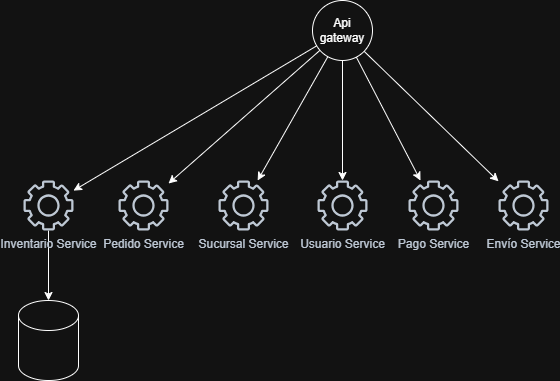

The diagram above was exported from draw.io. Its source (the exported page's mxGraphModel, read from the mxfile embedded in the PNG):
<mxGraphModel dx="1414" dy="777" grid="1" gridSize="10" guides="1" tooltips="1" connect="1" arrows="1" fold="1" page="1" pageScale="1" pageWidth="827" pageHeight="1169" math="0" shadow="0">
  <root>
    <mxCell id="0" />
    <mxCell id="1" parent="0" />
    <mxCell id="hEeFWzHRsZXViJsmFLQc-2" parent="1" style="sketch=0;outlineConnect=0;fontColor=#232F3E;gradientColor=none;fillColor=#232F3D;strokeColor=none;dashed=0;verticalLabelPosition=bottom;verticalAlign=top;align=center;html=1;fontSize=12;fontStyle=0;aspect=fixed;pointerEvents=1;shape=mxgraph.aws4.gear;" value="Usuario Service&lt;div&gt;&lt;br&gt;&lt;/div&gt;" vertex="1">
      <mxGeometry height="50" width="50" x="389" y="340" as="geometry" />
    </mxCell>
    <mxCell id="ZvwDlxWT3brWfleqGSPb-12" edge="1" parent="1" source="hEeFWzHRsZXViJsmFLQc-4" style="edgeStyle=orthogonalEdgeStyle;rounded=0;orthogonalLoop=1;jettySize=auto;html=1;" target="ZvwDlxWT3brWfleqGSPb-11">
      <mxGeometry relative="1" as="geometry" />
    </mxCell>
    <mxCell id="hEeFWzHRsZXViJsmFLQc-4" parent="1" style="sketch=0;outlineConnect=0;fontColor=#232F3E;gradientColor=none;fillColor=#232F3D;strokeColor=none;dashed=0;verticalLabelPosition=bottom;verticalAlign=top;align=center;html=1;fontSize=12;fontStyle=0;aspect=fixed;pointerEvents=1;shape=mxgraph.aws4.gear;" value="Inventario Service" vertex="1">
      <mxGeometry height="50" width="50" x="95" y="340" as="geometry" />
    </mxCell>
    <mxCell id="hEeFWzHRsZXViJsmFLQc-5" parent="1" style="sketch=0;outlineConnect=0;fontColor=#232F3E;gradientColor=none;fillColor=#232F3D;strokeColor=none;dashed=0;verticalLabelPosition=bottom;verticalAlign=top;align=center;html=1;fontSize=12;fontStyle=0;aspect=fixed;pointerEvents=1;shape=mxgraph.aws4.gear;" value="Pedido Service" vertex="1">
      <mxGeometry height="50" width="50" x="190" y="340" as="geometry" />
    </mxCell>
    <mxCell id="hEeFWzHRsZXViJsmFLQc-10" parent="1" style="sketch=0;outlineConnect=0;fontColor=#232F3E;gradientColor=none;fillColor=#232F3D;strokeColor=none;dashed=0;verticalLabelPosition=bottom;verticalAlign=top;align=center;html=1;fontSize=12;fontStyle=0;aspect=fixed;pointerEvents=1;shape=mxgraph.aws4.gear;" value="Pago Service" vertex="1">
      <mxGeometry height="50" width="50" x="480" y="340" as="geometry" />
    </mxCell>
    <mxCell id="hEeFWzHRsZXViJsmFLQc-11" parent="1" style="sketch=0;outlineConnect=0;fontColor=#232F3E;gradientColor=none;fillColor=#232F3D;strokeColor=none;dashed=0;verticalLabelPosition=bottom;verticalAlign=top;align=center;html=1;fontSize=12;fontStyle=0;aspect=fixed;pointerEvents=1;shape=mxgraph.aws4.gear;" value="Envío Service" vertex="1">
      <mxGeometry height="50" width="50" x="570" y="340" as="geometry" />
    </mxCell>
    <mxCell id="hEeFWzHRsZXViJsmFLQc-14" edge="1" parent="1" source="hEeFWzHRsZXViJsmFLQc-13" style="rounded=0;orthogonalLoop=1;jettySize=auto;html=1;" target="hEeFWzHRsZXViJsmFLQc-2">
      <mxGeometry relative="1" as="geometry" />
    </mxCell>
    <mxCell id="hEeFWzHRsZXViJsmFLQc-16" edge="1" parent="1" source="hEeFWzHRsZXViJsmFLQc-13" style="rounded=0;orthogonalLoop=1;jettySize=auto;html=1;" target="hEeFWzHRsZXViJsmFLQc-4">
      <mxGeometry relative="1" as="geometry" />
    </mxCell>
    <mxCell id="hEeFWzHRsZXViJsmFLQc-17" edge="1" parent="1" source="hEeFWzHRsZXViJsmFLQc-13" style="rounded=0;orthogonalLoop=1;jettySize=auto;html=1;" target="hEeFWzHRsZXViJsmFLQc-5">
      <mxGeometry relative="1" as="geometry" />
    </mxCell>
    <mxCell id="hEeFWzHRsZXViJsmFLQc-22" edge="1" parent="1" source="hEeFWzHRsZXViJsmFLQc-13" style="rounded=0;orthogonalLoop=1;jettySize=auto;html=1;" target="hEeFWzHRsZXViJsmFLQc-10">
      <mxGeometry relative="1" as="geometry" />
    </mxCell>
    <mxCell id="hEeFWzHRsZXViJsmFLQc-23" edge="1" parent="1" source="hEeFWzHRsZXViJsmFLQc-13" style="rounded=0;orthogonalLoop=1;jettySize=auto;html=1;" target="hEeFWzHRsZXViJsmFLQc-11">
      <mxGeometry relative="1" as="geometry" />
    </mxCell>
    <mxCell id="ZvwDlxWT3brWfleqGSPb-3" edge="1" parent="1" source="hEeFWzHRsZXViJsmFLQc-13" style="rounded=0;orthogonalLoop=1;jettySize=auto;html=1;" target="ZvwDlxWT3brWfleqGSPb-2">
      <mxGeometry relative="1" as="geometry" />
    </mxCell>
    <mxCell id="hEeFWzHRsZXViJsmFLQc-13" parent="1" style="ellipse;whiteSpace=wrap;html=1;aspect=fixed;" value="Api gateway" vertex="1">
      <mxGeometry height="60" width="60" x="384" y="160" as="geometry" />
    </mxCell>
    <mxCell id="ZvwDlxWT3brWfleqGSPb-2" parent="1" style="sketch=0;outlineConnect=0;fontColor=#232F3E;gradientColor=none;fillColor=#232F3D;strokeColor=none;dashed=0;verticalLabelPosition=bottom;verticalAlign=top;align=center;html=1;fontSize=12;fontStyle=0;aspect=fixed;pointerEvents=1;shape=mxgraph.aws4.gear;" value="&lt;div&gt;Sucursal Service&lt;/div&gt;" vertex="1">
      <mxGeometry height="50" width="50" x="290" y="340" as="geometry" />
    </mxCell>
    <mxCell id="ZvwDlxWT3brWfleqGSPb-11" parent="1" style="shape=cylinder3;whiteSpace=wrap;html=1;boundedLbl=1;backgroundOutline=1;size=15;" value="" vertex="1">
      <mxGeometry height="80" width="60" x="90" y="460" as="geometry" />
    </mxCell>
  </root>
</mxGraphModel>